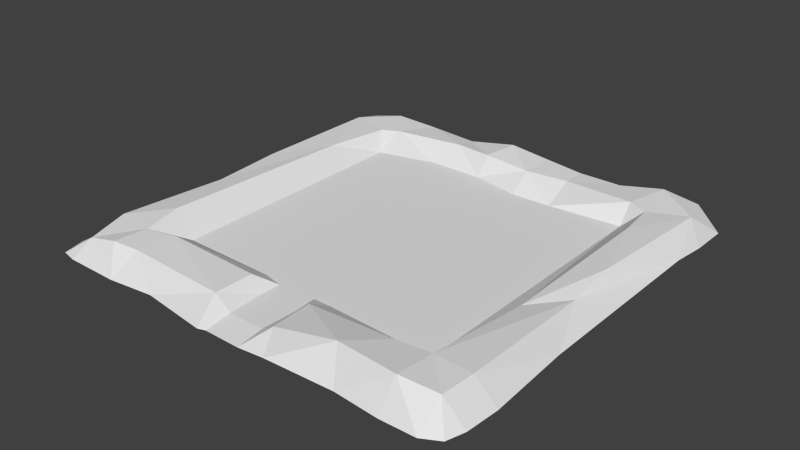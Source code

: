 # Source: castle_1.blend  (saved by Blender 2.72.0; exported with 4.5.12 LTS)
import bpy
from mathutils import Matrix  # noqa: F401  (used for matrix-valued properties, if any)

bpy.ops.wm.read_factory_settings(use_empty=True)
scene = bpy.context.scene
scene.name = 'Scene'

# ---- collections
col_collection_1 = bpy.data.collections.new('Collection 1'); scene.collection.children.link(col_collection_1)

# ---- world
world_world = bpy.data.worlds.new('World'); scene.world = world_world
world_world.color = (0.05088, 0.05088, 0.05088)
world_world.use_sun_shadow = False
world_world.sun_shadow_jitter_overblur = 0.0
world_world.cycles.sampling_method = 'MANUAL'
world_world.cycles.sample_map_resolution = 256

# ---- meshes
me_plane = bpy.data.meshes.new('Plane')
me_plane.from_pydata([(-7.784, -7.812, 0.0), (7.702, -7.652, 0.0), (-7.211, -7.942, 0.0), (-7.211, 7.826, 0.0), (-5.193, -7.971, 0.0), (-6.234, 7.868, 0.0), (-3.508, -7.782, 0.0), (-5.006, 7.845, 0.0), (7.091, -7.982, 0.0), (7.091, 7.905, 0.0), (5.82, 7.826, 0.0), (5.82, -8.005, 0.0), (4.534, 7.72, 0.0), (4.16, -7.862, 0.0), (-7.895, 7.051, 0.0), (7.962, 7.051, 0.0), (-7.065, 6.868, 0.5076), (-5.936, 7.051, 0.7277), (-4.209, 7.051, 0.6748), (7.091, 7.13, 0.7809), (5.82, 7.024, 1.009), (4.186, 6.945, 0.6905), (-7.854, 5.839, 0.0), (7.95, 5.673, 0.0), (-7.132, 5.839, 0.7239), (-5.646, 5.496, 0.6821), (-5.006, 5.839, 0.6821), (7.455, 5.839, 0.9181), (5.969, 5.485, 0.7809), (5.229, 5.839, 0.7809), (-7.854, -0.6181, 0.0), (7.816, 4.495, 0.0), (-7.17, 1.003, 0.7133), (-5.996, 3.085, 0.7122), (-5.006, 4.707, 0.1487), (6.944, 1.324, 0.7247), (6.123, 4.045, 0.7809), (5.291, 5.133, 0.1487), (-8.004, -6.992, 0.0), (7.898, -6.992, 0.0), (-6.944, -7.291, 0.624), (-5.936, -7.162, 0.7809), (-5.006, -6.992, 0.7102), (7.091, -6.992, 0.7752), (5.82, -7.252, 0.9663), (3.528, -6.992, 0.897), (7.979, -5.749, 0.0), (-7.268, -5.749, 0.7809), (-5.811, -5.919, 0.7809), (-4.641, -5.679, 0.7809), (7.174, -5.749, 0.7809), (5.82, -5.749, 0.8229), (4.528, -5.823, 0.7887), (-7.902, -5.749, 0.0), (7.81, -2.608, 0.0), (-6.866, -1.782, 0.7578), (-6.054, -4.479, 0.8951), (-5.001, -4.769, 0.1487), (6.944, -0.4009, 0.4426), (5.882, -1.68, 0.4378), (5.291, -5.128, 0.1487), (-7.895, -1.78, 0.0), (-0.7518, 7.635, 0.0), (-0.7032, -8.032, 0.0), (-0.3159, 6.86, 1.038), (-0.7518, 5.839, 0.8481), (-0.7518, 5.25, 0.1487), (-0.6699, -7.085, 0.1467), (-0.7518, -5.749, 0.1467), (-0.7518, -4.992, 0.1487), (-0.9651, 7.635, 0.0), (-2.204, 6.86, 0.6748), (-2.204, 6.076, 0.7809), (-2.808, 5.25, 0.1487), (-1.298, -7.067, 0.6032), (-1.275, -5.614, 0.6032), (-1.504, -4.827, 0.1487), (-0.9651, -8.123, 0.0), (0.646, -8.051, 0.0), (1.069, 7.826, 0.0), (1.069, 7.051, 0.7809), (1.069, 5.701, 0.7809), (1.069, 4.877, 0.1487), (0.6644, -7.085, 0.1467), (0.7097, -5.749, 0.1467), (0.6649, -4.936, 0.1487), (1.591, -7.958, 0.0), (2.195, 7.852, 0.0), (2.504, 7.051, 0.6381), (2.504, 6.152, 0.6381), (2.586, 4.914, 0.1487), (1.144, -7.088, 0.4207), (1.071, -5.557, 0.4389), (1.35, -4.936, 0.1487)], [], [(10, 20, 9), (14, 16, 3), (16, 17, 5), (18, 7, 5), (20, 19, 9), (20, 10, 12), (21, 12, 87), (27, 23, 15), (22, 24, 16), (24, 25, 17), (26, 18, 17), (27, 19, 20), (29, 28, 20), (89, 29, 21), (31, 23, 27), (32, 24, 22), (33, 25, 24), (34, 26, 25), (36, 35, 27), (37, 36, 28), (90, 37, 29), (58, 54, 31), (55, 32, 30), (55, 56, 33), (57, 34, 33), (59, 58, 35), (59, 36, 37), (52, 51, 60), (1, 39, 43), (0, 2, 40), (4, 41, 40), (4, 6, 42), (8, 43, 44), (13, 11, 44), (86, 13, 45), (39, 46, 50), (40, 47, 53), (40, 41, 48), (42, 49, 48), (43, 50, 51), (44, 51, 52), (45, 52, 92), (50, 46, 54), (53, 47, 55), (47, 48, 56), (48, 49, 57), (51, 50, 58), (51, 59, 60), (52, 60, 93), (71, 64, 62, 70), (65, 64, 71), (66, 65, 72), (33, 34, 25), (63, 67, 74), (74, 67, 68, 75), (75, 68, 69), (71, 70, 7), (72, 71, 18), (73, 72, 26), (56, 57, 33), (6, 77, 74), (74, 75, 49), (49, 75, 76), (64, 80, 79), (81, 80, 64), (66, 82, 81), (56, 48, 57), (63, 78, 83, 67), (67, 83, 84, 68), (68, 84, 85, 69), (80, 88, 87), (81, 89, 88), (90, 89, 81), (57, 76, 69, 85, 93, 60, 37, 90, 82, 66, 73, 34), (78, 86, 91), (83, 91, 92, 84), (92, 93, 85), (77, 63, 74), (83, 78, 91), (8, 1, 43), (38, 0, 40), (34, 73, 26), (32, 55, 33), (55, 47, 56), (47, 40, 48), (42, 74, 49), (42, 6, 74), (91, 86, 45), (45, 44, 52), (84, 92, 85), (76, 75, 69), (60, 59, 37), (35, 31, 27), (19, 27, 15), (28, 27, 20), (35, 58, 31), (58, 50, 54), (43, 39, 50), (44, 43, 51), (92, 52, 93), (91, 45, 92), (57, 49, 76), (32, 33, 24), (16, 24, 17), (3, 16, 5), (17, 18, 5), (26, 72, 18), (18, 71, 7), (62, 64, 79), (88, 21, 87), (79, 80, 87), (21, 20, 12), (21, 29, 20), (88, 89, 21), (14, 22, 16), (30, 32, 22), (61, 55, 30), (61, 53, 55), (38, 40, 53), (2, 4, 40), (41, 4, 42), (41, 42, 48), (45, 13, 44), (11, 8, 44), (59, 51, 58), (36, 59, 35), (28, 36, 27), (29, 37, 28), (89, 90, 29), (82, 90, 81), (65, 66, 81), (73, 66, 72), (25, 26, 17), (65, 81, 64), (80, 81, 88), (72, 65, 71), (9, 19, 15)])
me_plane.use_remesh_preserve_volume = False
me_plane.use_remesh_preserve_attributes = False
me_plane.use_mirror_vertex_groups = False
me_plane.update()

# ---- objects
ob_plane = bpy.data.objects.new('Plane', me_plane)

# ---- transforms, parenting, visibility, modifiers, constraints
ob_plane.location = (0.0, 0.0, 0.0)
ob_plane.lineart.crease_threshold = 0.0

# ---- collection membership
col_collection_1.objects.link(ob_plane)

# ---- scene / render settings (as saved in the file)
scene.frame_start = 1; scene.frame_end = 250; scene.frame_set(1)
scene.render.engine = 'BLENDER_EEVEE_NEXT'
scene.render.resolution_percentage = 50
scene.render.dither_intensity = 0.0
scene.cycles.use_denoising = False
scene.cycles.samples = 10
scene.cycles.sampling_pattern = 'TABULATED_SOBOL'
scene.cycles.light_sampling_threshold = 0.0
scene.cycles.use_adaptive_sampling = False
scene.cycles.use_light_tree = False
scene.cycles.blur_glossy = 0.0
scene.cycles.pixel_filter_type = 'GAUSSIAN'
scene.cycles.sample_clamp_indirect = 0.0
scene.view_settings.view_transform = 'Standard'
bpy.context.view_layer.update()

# ---- added for rendering (the .blend has no active camera and no usable light): camera, sun
cam_auto = bpy.data.cameras.new('AutoCamera')
cam_auto.lens = 50.0
cam_auto.sensor_width = 36.0
cam_auto.clip_end = 1000.0
ob_auto_camera = bpy.data.objects.new('AutoCamera', cam_auto)
scene.collection.objects.link(ob_auto_camera)
ob_auto_camera.location = (20.952, -25.2658, 17.2905)
ob_auto_camera.rotation_euler = (1.09748, -7.21219e-08, 0.694738)
scene.camera = ob_auto_camera
light_auto_sun = bpy.data.lights.new('AutoSun', 'SUN')
light_auto_sun.energy = 3.0
light_auto_sun.angle = 0.0523599
ob_auto_sun = bpy.data.objects.new('AutoSun', light_auto_sun)
scene.collection.objects.link(ob_auto_sun)
ob_auto_sun.rotation_euler = (0.872665, 0.174533, 0.523599)
bpy.context.view_layer.update()
